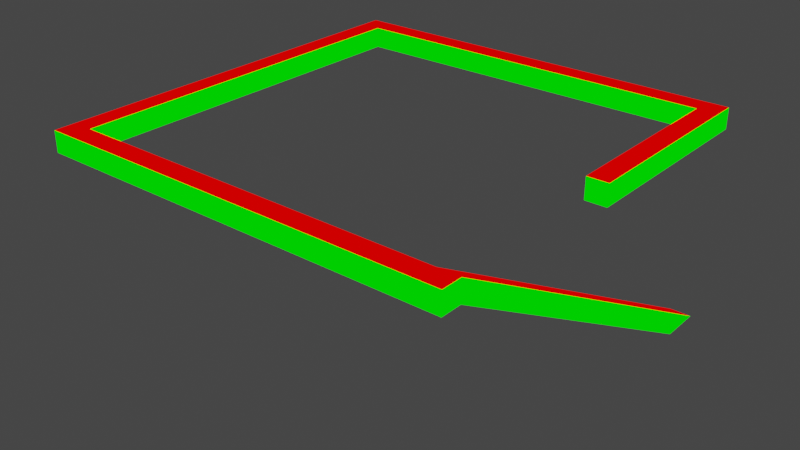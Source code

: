 # Source: frame_stairs.blend  (saved by Blender 2.82.7; exported with 4.5.12 LTS)
import bpy
from mathutils import Matrix  # noqa: F401  (used for matrix-valued properties, if any)

bpy.ops.wm.read_factory_settings(use_empty=True)
scene = bpy.context.scene
scene.name = 'Scene'

# ---- collections
col_collection = bpy.data.collections.new('Collection'); scene.collection.children.link(col_collection)

# ---- materials (node trees are filled in below, after node groups)
mat_mat1 = bpy.data.materials.new('mat1')
mat_mat1.alpha_threshold = 0.0
mat_mat1.use_transparent_shadow = False
mat_mat1.line_color = (0.0, 0.0, 0.0, 1.0)
mat_mat2 = bpy.data.materials.new('mat2')
mat_mat2.use_transparent_shadow = False

# ---- material node trees
mat_mat1.use_nodes = True; mat_mat1.node_tree.nodes.clear()
_N = mat_mat1.node_tree.nodes; _L = mat_mat1.node_tree.links
n0 = _N.new('ShaderNodeOutputMaterial'); n0.name = 'Material Output'; n0.location = (300, 300)
n1 = _N.new('ShaderNodeRGB'); n1.name = 'RGB'; n1.location = (9, 283)
n1.outputs[0].default_value = (1.0, 0.0, 0.0, 1.0)
_L.new(n1.outputs[0], n0.inputs[0])
n0.is_active_output = True
mat_mat2.use_nodes = True; mat_mat2.node_tree.nodes.clear()
_N = mat_mat2.node_tree.nodes; _L = mat_mat2.node_tree.links
n0 = _N.new('ShaderNodeOutputMaterial'); n0.name = 'Material Output'; n0.location = (300, 300)
n1 = _N.new('ShaderNodeRGB'); n1.name = 'RGB'; n1.location = (87, 301)
n1.outputs[0].default_value = (0.0, 1.0, 0.0, 1.0)
_L.new(n1.outputs[0], n0.inputs[0])
n0.is_active_output = True

# ---- world
world_world = bpy.data.worlds.new('World'); scene.world = world_world
world_world.use_nodes = True; world_world.node_tree.nodes.clear()
_N = world_world.node_tree.nodes; _L = world_world.node_tree.links
n0 = _N.new('ShaderNodeOutputWorld'); n0.name = 'World Output'; n0.location = (300, 300)
n1 = _N.new('ShaderNodeBackground'); n1.name = 'Background'; n1.location = (10, 300)
n1.inputs[0].default_value = (0.05088, 0.05088, 0.05088, 1.0)
_L.new(n1.outputs[0], n0.inputs[0])
n0.is_active_output = True
world_world.color = (0.05088, 0.05088, 0.05088)
world_world.use_sun_shadow = False
world_world.sun_shadow_jitter_overblur = 0.0

# ---- meshes
me_frame_stairs = bpy.data.meshes.new('frame_stairs')
me_frame_stairs.from_pydata([(20.0, 20.0, 1.0), (20.0, 20.0, -1.0), (20.0, -20.0, 1.0), (20.0, -20.0, -1.0), (-20.0, 20.0, 1.0), (-20.0, 20.0, -1.0), (-20.0, -20.0, 1.0), (-20.0, -20.0, -1.0), (18.0, 18.0, -19.0), (20.0, 14.0, -19.0), (-18.0, 18.0, -1.0), (20.0, 18.0, -19.0), (18.0, -18.0, 1.0), (-18.0, 18.0, 1.0), (-18.0, -18.0, 1.0), (20.0, -18.0, 1.0), (20.0, -18.0, -1.0), (-18.0, -18.0, -1.0), (18.0, 14.0, -19.0), (18.0, -18.0, -1.0), (20.0, 0.0, 1.0), (20.0, 0.0, -1.0), (18.0, 18.0, 1.0), (18.0, 18.0, -1.0), (18.0, 0.0, 1.0), (18.0, 0.0, -1.0)], [], [(20, 24, 25, 21), (16, 15, 2, 3), (7, 6, 4, 5), (3, 2, 6, 7), (15, 11, 8, 12), (4, 6, 14, 13), (13, 14, 17, 10), (0, 4, 13, 22), (6, 2, 12, 14), (2, 15, 12), (9, 11, 15, 16), (22, 13, 10, 23), (12, 8, 18, 19), (14, 12, 19, 17), (19, 16, 3), (16, 19, 18, 9), (3, 7, 17, 19), (5, 10, 17, 7), (1, 23, 10, 5), (9, 18, 8, 11), (1, 0, 20, 21), (5, 4, 0, 1), (0, 22, 24, 20), (23, 1, 21, 25), (22, 23, 25, 24)])
me_frame_stairs.polygons.foreach_set('material_index', [1, 1, 1, 1, 0, 0, 1, 0, 0, 0, 1, 1, 1, 1, 0, 0, 0, 0, 0, 1, 1, 1, 0, 0, 1])
_uv = me_frame_stairs.uv_layers.new(name='UVMap')
_uv.uv.foreach_set('vector', [0.2374, 0.493, 0.2617, 0.493, 0.2617, 0.5176, 0.2374, 0.5176, 0.9887, 0.03332, 0.9672, 0.02178, 0.9786, 0.0, 1.0, 0.01153, 0.1161, 0.9859, 0.09189, 0.9859, 0.09189, 0.493, 0.1161, 0.493, 0.06764, 0.493, 0.09189, 0.493, 0.09189, 0.9859, 0.06764, 0.9859, 0.508, 4.701e-08, 0.963, 0.0, 0.963, 0.02465, 0.508, 0.02465, 0.9672, 0.493, 0.4838, 0.493, 0.508, 0.4683, 0.943, 0.4683, 0.1161, 0.9366, 0.1161, 0.493, 0.1404, 0.493, 0.1404, 0.9366, 0.9672, 0.0, 0.9672, 0.493, 0.943, 0.4683, 0.943, 0.02465, 0.4838, 0.493, 0.4838, 4.701e-08, 0.508, 0.02465, 0.508, 0.4683, 0.4838, 4.701e-08, 0.508, 4.701e-08, 0.508, 0.02465, 1.0, 0.4856, 0.9773, 0.5292, 0.9672, 0.02178, 0.9887, 0.03332, 0.1889, 0.493, 0.1889, 0.9366, 0.1646, 0.9366, 0.1646, 0.493, 0.0, 1.0, 0.02169, 0.493, 0.04338, 0.537, 0.02169, 0.989, 0.1404, 0.9366, 0.1404, 0.493, 0.1646, 0.493, 0.1646, 0.9366, 0.4596, 0.02465, 0.4596, 0.0, 0.4838, 0.0, 0.4596, 0.0, 0.4596, 0.02465, 0.05704, 0.02465, 0.05704, 9.402e-08, 0.4838, 0.0, 0.4838, 0.493, 0.4596, 0.4683, 0.4596, 0.02465, 9.252e-08, 0.493, 0.02419, 0.4683, 0.4596, 0.4683, 0.4838, 0.493, 0.0, 9.402e-08, 0.02419, 0.02465, 0.02419, 0.4683, 9.252e-08, 0.493, 0.05704, 9.402e-08, 0.05704, 0.02465, 0.008658, 0.02465, 0.008658, 9.402e-08, 0.2132, 0.7394, 0.1889, 0.7394, 0.1889, 0.493, 0.2132, 0.493, 0.06764, 0.9859, 0.04338, 0.9859, 0.04338, 0.493, 0.06764, 0.493, 0.9672, 0.0, 0.943, 0.02465, 0.7255, 0.02465, 0.7255, 2.351e-08, 0.02419, 0.02465, 0.0, 9.402e-08, 0.2419, 4.701e-08, 0.2419, 0.02465, 0.2132, 0.493, 0.2374, 0.493, 0.2374, 0.7148, 0.2132, 0.7148])
me_frame_stairs.materials.append(mat_mat1)
me_frame_stairs.materials.append(mat_mat2)
me_frame_stairs.use_remesh_preserve_volume = False
me_frame_stairs.use_remesh_preserve_attributes = False
me_frame_stairs.use_mirror_vertex_groups = False
me_frame_stairs.update()

# ---- objects
ob_frame_stairs = bpy.data.objects.new('frame_stairs', me_frame_stairs)

# ---- transforms, parenting, visibility, modifiers, constraints
ob_frame_stairs.location = (0.0, 0.0, 0.0)
ob_frame_stairs.lock_rotations_4d = False
ob_frame_stairs.empty_display_type = 'ARROWS'
ob_frame_stairs.lineart.crease_threshold = 0.0

# ---- collection membership
col_collection.objects.link(ob_frame_stairs)

# ---- scene / render settings (as saved in the file)
scene.frame_start = 1; scene.frame_end = 250; scene.frame_set(1)
scene.render.engine = 'BLENDER_EEVEE_NEXT'
scene.cycles.use_denoising = False
scene.cycles.samples = 128
scene.cycles.sampling_pattern = 'TABULATED_SOBOL'
scene.cycles.use_adaptive_sampling = False
scene.cycles.use_light_tree = False
scene.view_settings.view_transform = 'Filmic'
bpy.context.view_layer.update()

# ---- added for rendering (the .blend has no active camera and no usable light): camera, sun
cam_auto = bpy.data.cameras.new('AutoCamera')
cam_auto.lens = 50.0
cam_auto.sensor_width = 36.0
cam_auto.clip_end = 1000.0
ob_auto_camera = bpy.data.objects.new('AutoCamera', cam_auto)
scene.collection.objects.link(ob_auto_camera)
ob_auto_camera.location = (55.5135, -66.6162, 35.4108)
ob_auto_camera.rotation_euler = (1.09748, -7.21219e-08, 0.694738)
scene.camera = ob_auto_camera
light_auto_sun = bpy.data.lights.new('AutoSun', 'SUN')
light_auto_sun.energy = 3.0
light_auto_sun.angle = 0.0523599
ob_auto_sun = bpy.data.objects.new('AutoSun', light_auto_sun)
scene.collection.objects.link(ob_auto_sun)
ob_auto_sun.rotation_euler = (0.872665, 0.174533, 0.523599)
bpy.context.view_layer.update()
